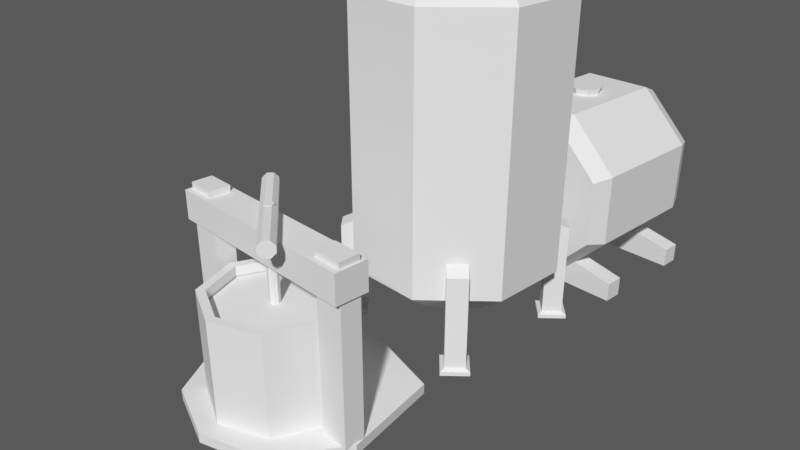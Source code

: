# Source: drinks.blend  (saved by Blender 2.78.2; exported with 4.5.12 LTS)
import bpy
from mathutils import Matrix  # noqa: F401  (used for matrix-valued properties, if any)

bpy.ops.wm.read_factory_settings(use_empty=True)
scene = bpy.context.scene
scene.name = 'Scene'

# ---- collections
col_collection_1 = bpy.data.collections.new('Collection 1'); scene.collection.children.link(col_collection_1)

# ---- materials (node trees are filled in below, after node groups)
mat_material = bpy.data.materials.new('Material')
mat_material.alpha_threshold = 0.0
mat_material.use_transparent_shadow = False
mat_material.roughness = 0.5
mat_material.line_color = (0.0, 0.0, 0.0, 1.0)

# ---- material node trees

# ---- world
world_world = bpy.data.worlds.new('World'); scene.world = world_world
world_world.color = (0.1005, 0.1005, 0.1005)
world_world.use_sun_shadow = False
world_world.sun_shadow_jitter_overblur = 0.0
world_world.cycles.sampling_method = 'MANUAL'

# ---- cameras
cam_camera = bpy.data.cameras.new('Camera')
cam_camera.clip_end = 100.0
cam_camera.lens = 35.0
cam_camera.sensor_width = 32.0
cam_camera.sensor_height = 18.0
cam_camera.ortho_scale = 7.314
cam_camera.dof.focus_distance = 0.0
cam_camera.dof.aperture_fstop = 128.0

# ---- meshes
me_sphere_001 = bpy.data.meshes.new('Sphere.001')
me_sphere_001.from_pydata([(0.356, 0.2832, -0.47), (0.356, 0.2832, 0.0), (0.2853, 0.3539, -0.47), (0.2853, 0.3539, 0.0), (0.4267, 0.3539, -0.47), (0.4267, 0.3539, 0.0), (0.356, 0.4246, -0.47), (0.356, 0.4246, 0.0), (0.257, 0.3539, -0.48), (0.356, 0.2549, -0.48), (0.356, 0.4529, -0.48), (0.455, 0.3539, -0.48), (0.257, 0.3539, -0.5), (0.356, 0.2549, -0.5), (0.356, 0.4529, -0.5), (0.455, 0.3539, -0.5), (0.356, 0.2832, 0.03), (0.2853, 0.3539, 0.03), (0.2962, 0.3649, 0.03636), (0.367, 0.2942, 0.03636), (-0.2853, 0.3539, -0.47), (-0.2853, 0.3539, 0.0), (-0.356, 0.2832, -0.47), (-0.356, 0.2832, 0.0), (-0.356, 0.4246, -0.47), (-0.356, 0.4246, 0.0), (-0.4267, 0.3539, -0.47), (-0.4267, 0.3539, 0.0), (-0.356, 0.2549, -0.48), (-0.257, 0.3539, -0.48), (-0.455, 0.3539, -0.48), (-0.356, 0.4529, -0.48), (-0.356, 0.2549, -0.5), (-0.257, 0.3539, -0.5), (-0.455, 0.3539, -0.5), (-0.356, 0.4529, -0.5), (-0.2853, 0.3539, 0.03), (-0.356, 0.2832, 0.03), (-0.367, 0.2942, 0.03636), (-0.2962, 0.3649, 0.03636), (0.2853, -0.3581, -0.47), (0.2853, -0.3581, 0.0), (0.356, -0.2873, -0.47), (0.356, -0.2873, 0.0), (0.356, -0.4288, -0.47), (0.356, -0.4288, 0.0), (0.4267, -0.3581, -0.47), (0.4267, -0.3581, 0.0), (0.356, -0.2591, -0.48), (0.257, -0.3581, -0.48), (0.455, -0.3581, -0.48), (0.356, -0.4571, -0.48), (0.356, -0.2591, -0.5), (0.257, -0.3581, -0.5), (0.455, -0.3581, -0.5), (0.356, -0.4571, -0.5), (0.2853, -0.3581, 0.03), (0.356, -0.2873, 0.03), (0.367, -0.2983, 0.03636), (0.2962, -0.369, 0.03636), (-0.356, -0.2873, -0.47), (-0.356, -0.2873, 0.0), (-0.2853, -0.3581, -0.47), (-0.2853, -0.3581, 0.0), (-0.4267, -0.3581, -0.47), (-0.4267, -0.3581, 0.0), (-0.356, -0.4288, -0.47), (-0.356, -0.4288, 0.0), (-0.257, -0.3581, -0.48), (-0.356, -0.2591, -0.48), (-0.356, -0.4571, -0.48), (-0.455, -0.3581, -0.48), (-0.257, -0.3581, -0.5), (-0.356, -0.2591, -0.5), (-0.356, -0.4571, -0.5), (-0.455, -0.3581, -0.5), (-0.356, -0.2873, 0.03), (-0.2853, -0.3581, 0.03), (-0.2962, -0.369, 0.03636), (-0.367, -0.2983, 0.03636), (-0.1237, 0.2987, 1.405), (-0.2002, 0.4833, -0.1545), (5.663e-09, -4.818e-08, -0.35), (0.1237, 0.2987, 1.405), (0.2002, 0.4833, 1.155), (0.2002, 0.4833, -0.1545), (0.1237, 0.2987, -0.3045), (0.2987, 0.1237, 1.405), (0.4833, 0.2002, 1.155), (0.4833, 0.2002, -0.1545), (0.2987, 0.1237, -0.3045), (0.2987, -0.1237, 1.405), (0.4833, -0.2002, 1.155), (0.4833, -0.2002, -0.1545), (0.2987, -0.1237, -0.3045), (0.1237, -0.2987, 1.405), (0.2002, -0.4833, 1.155), (0.2002, -0.4833, -0.1545), (0.1237, -0.2987, -0.3045), (-1.274e-08, -9.261e-08, 1.5), (-0.1237, -0.2987, 1.405), (-0.2002, -0.4833, 1.155), (-0.2002, -0.4833, -0.1545), (-0.1237, -0.2987, -0.3045), (-0.2987, -0.1237, 1.405), (-0.4833, -0.2002, 1.155), (-0.4833, -0.2002, -0.1545), (-0.2987, -0.1237, -0.3045), (-0.2987, 0.1237, 1.405), (-0.4833, 0.2002, 1.155), (-0.4833, 0.2002, -0.1545), (-0.2987, 0.1237, -0.3045), (-0.2002, 0.4833, 1.155), (-0.1237, 0.2987, -0.3045)], [], [(0, 1, 3, 2), (2, 3, 7, 6), (6, 7, 5, 4), (4, 5, 1, 0), (4, 0, 9, 11), (5, 7, 18, 19), (10, 11, 15, 14), (2, 6, 10, 8), (0, 2, 8, 9), (6, 4, 11, 10), (9, 8, 12, 13), (11, 9, 13, 15), (8, 10, 14, 12), (3, 1, 16, 17), (1, 5, 19, 16), (7, 3, 17, 18), (20, 21, 23, 22), (22, 23, 27, 26), (26, 27, 25, 24), (24, 25, 21, 20), (24, 20, 29, 31), (25, 27, 38, 39), (30, 31, 35, 34), (22, 26, 30, 28), (20, 22, 28, 29), (26, 24, 31, 30), (29, 28, 32, 33), (31, 29, 33, 35), (28, 30, 34, 32), (23, 21, 36, 37), (21, 25, 39, 36), (27, 23, 37, 38), (40, 41, 43, 42), (42, 43, 47, 46), (46, 47, 45, 44), (44, 45, 41, 40), (44, 40, 49, 51), (45, 47, 58, 59), (50, 51, 55, 54), (42, 46, 50, 48), (40, 42, 48, 49), (46, 44, 51, 50), (49, 48, 52, 53), (51, 49, 53, 55), (48, 50, 54, 52), (43, 41, 56, 57), (41, 45, 59, 56), (47, 43, 57, 58), (60, 61, 63, 62), (62, 63, 67, 66), (66, 67, 65, 64), (64, 65, 61, 60), (64, 60, 69, 71), (65, 67, 78, 79), (70, 71, 75, 74), (62, 66, 70, 68), (60, 62, 68, 69), (66, 64, 71, 70), (69, 68, 72, 73), (71, 69, 73, 75), (68, 70, 74, 72), (63, 61, 76, 77), (61, 65, 79, 76), (67, 63, 77, 78), (112, 80, 83, 84), (82, 113, 86), (81, 112, 84, 85), (80, 99, 83), (113, 81, 85, 86), (86, 85, 89, 90), (84, 83, 87, 88), (82, 86, 90), (85, 84, 88, 89), (83, 99, 87), (90, 89, 93, 94), (88, 87, 91, 92), (82, 90, 94), (89, 88, 92, 93), (87, 99, 91), (94, 93, 97, 98), (92, 91, 95, 96), (82, 94, 98), (93, 92, 96, 97), (91, 99, 95), (98, 97, 102, 103), (96, 95, 100, 101), (82, 98, 103), (97, 96, 101, 102), (95, 99, 100), (103, 102, 106, 107), (101, 100, 104, 105), (82, 103, 107), (102, 101, 105, 106), (100, 99, 104), (107, 106, 110, 111), (105, 104, 108, 109), (82, 107, 111), (106, 105, 109, 110), (104, 99, 108), (111, 110, 81, 113), (109, 108, 80, 112), (82, 111, 113), (110, 109, 112, 81), (108, 99, 80)])
_uv = me_sphere_001.uv_layers.new(name='UVMap')
_uv.uv.foreach_set('vector', [1.0, 0.008414, 0.9789, 0.399, 0.8943, 0.383, 0.9169, 0.003929, 0.9169, 0.003929, 0.8943, 0.383, 0.8227, 0.3523, 0.8346, 7.898e-07, 0.8346, 7.898e-07, 0.8227, 0.3523, 0.7607, 0.3548, 0.7394, 0.0, 0.7394, 0.0, 0.7607, 0.3548, 0.6896, 0.4141, 0.6427, 0.007416, 0.7565, 0.4906, 0.7095, 0.5881, 0.671, 0.5969, 0.7405, 0.4689, 0.7607, 0.3548, 0.8227, 0.3523, 0.8491, 0.4029, 0.7496, 0.4196, 0.8532, 0.4412, 0.7405, 0.4689, 0.727, 0.4533, 0.8549, 0.4194, 0.9243, 0.5163, 0.8477, 0.4655, 0.8532, 0.4412, 0.9445, 0.5054, 0.9327, 0.6203, 0.9243, 0.5163, 0.9445, 0.5054, 0.9576, 0.6392, 0.8477, 0.4655, 0.7565, 0.4906, 0.7405, 0.4689, 0.8532, 0.4412, 0.9576, 0.6392, 0.9445, 0.5054, 0.9632, 0.4926, 0.983, 0.6365, 0.7405, 0.4689, 0.671, 0.5969, 0.652, 0.5861, 0.727, 0.4533, 0.9445, 0.5054, 0.8532, 0.4412, 0.8549, 0.4194, 0.9632, 0.4926, 0.8943, 0.383, 0.9789, 0.399, 0.9741, 0.4255, 0.8859, 0.4094, 0.6896, 0.4141, 0.7607, 0.3548, 0.7496, 0.4196, 0.7121, 0.4411, 0.8227, 0.3523, 0.8943, 0.383, 0.8859, 0.4094, 0.8491, 0.4029, 1.0, 0.008414, 0.9789, 0.399, 0.8943, 0.383, 0.9169, 0.003929, 0.9169, 0.003929, 0.8943, 0.383, 0.8227, 0.3523, 0.8346, 7.898e-07, 0.8346, 7.898e-07, 0.8227, 0.3523, 0.7607, 0.3548, 0.7394, 0.0, 0.7394, 0.0, 0.7607, 0.3548, 0.6896, 0.4141, 0.6427, 0.007416, 0.7565, 0.4906, 0.7095, 0.5881, 0.671, 0.5969, 0.7405, 0.4689, 0.7607, 0.3548, 0.8227, 0.3523, 0.8491, 0.4029, 0.7496, 0.4196, 0.8532, 0.4412, 0.7405, 0.4689, 0.727, 0.4533, 0.8549, 0.4194, 0.9243, 0.5163, 0.8477, 0.4655, 0.8532, 0.4412, 0.9445, 0.5054, 0.9327, 0.6203, 0.9243, 0.5163, 0.9445, 0.5054, 0.9576, 0.6392, 0.8477, 0.4655, 0.7565, 0.4906, 0.7405, 0.4689, 0.8532, 0.4412, 0.9576, 0.6392, 0.9445, 0.5054, 0.9632, 0.4926, 0.983, 0.6365, 0.7405, 0.4689, 0.671, 0.5969, 0.652, 0.5861, 0.727, 0.4533, 0.9445, 0.5054, 0.8532, 0.4412, 0.8549, 0.4194, 0.9632, 0.4926, 0.8943, 0.383, 0.9789, 0.399, 0.9741, 0.4255, 0.8859, 0.4094, 0.6896, 0.4141, 0.7607, 0.3548, 0.7496, 0.4196, 0.7121, 0.4411, 0.8227, 0.3523, 0.8943, 0.383, 0.8859, 0.4094, 0.8491, 0.4029, 1.0, 0.008414, 0.9789, 0.399, 0.8943, 0.383, 0.9169, 0.003929, 0.9169, 0.003929, 0.8943, 0.383, 0.8227, 0.3523, 0.8346, 7.898e-07, 0.8346, 7.898e-07, 0.8227, 0.3523, 0.7607, 0.3548, 0.7394, 0.0, 0.7394, 0.0, 0.7607, 0.3548, 0.6896, 0.4141, 0.6427, 0.007416, 0.7565, 0.4906, 0.7095, 0.5881, 0.671, 0.5969, 0.7405, 0.4689, 0.7607, 0.3548, 0.8227, 0.3523, 0.8491, 0.4029, 0.7496, 0.4196, 0.8532, 0.4412, 0.7405, 0.4689, 0.727, 0.4533, 0.8549, 0.4194, 0.9243, 0.5163, 0.8477, 0.4655, 0.8532, 0.4412, 0.9445, 0.5054, 0.9327, 0.6203, 0.9243, 0.5163, 0.9445, 0.5054, 0.9576, 0.6392, 0.8477, 0.4655, 0.7565, 0.4906, 0.7405, 0.4689, 0.8532, 0.4412, 0.9576, 0.6392, 0.9445, 0.5054, 0.9632, 0.4926, 0.983, 0.6365, 0.7405, 0.4689, 0.671, 0.5969, 0.652, 0.5861, 0.727, 0.4533, 0.9445, 0.5054, 0.8532, 0.4412, 0.8549, 0.4194, 0.9632, 0.4926, 0.8943, 0.383, 0.9789, 0.399, 0.9741, 0.4255, 0.8859, 0.4094, 0.6896, 0.4141, 0.7607, 0.3548, 0.7496, 0.4196, 0.7121, 0.4411, 0.8227, 0.3523, 0.8943, 0.383, 0.8859, 0.4094, 0.8491, 0.4029, 1.0, 0.008414, 0.9789, 0.399, 0.8943, 0.383, 0.9169, 0.003929, 0.9169, 0.003929, 0.8943, 0.383, 0.8227, 0.3523, 0.8346, 7.898e-07, 0.8346, 7.898e-07, 0.8227, 0.3523, 0.7607, 0.3548, 0.7394, 0.0, 0.7394, 0.0, 0.7607, 0.3548, 0.6896, 0.4141, 0.6427, 0.007416, 0.7565, 0.4906, 0.7095, 0.5881, 0.671, 0.5969, 0.7405, 0.4689, 0.7607, 0.3548, 0.8227, 0.3523, 0.8491, 0.4029, 0.7496, 0.4196, 0.8532, 0.4412, 0.7405, 0.4689, 0.727, 0.4533, 0.8549, 0.4194, 0.9243, 0.5163, 0.8477, 0.4655, 0.8532, 0.4412, 0.9445, 0.5054, 0.9327, 0.6203, 0.9243, 0.5163, 0.9445, 0.5054, 0.9576, 0.6392, 0.8477, 0.4655, 0.7565, 0.4906, 0.7405, 0.4689, 0.8532, 0.4412, 0.9576, 0.6392, 0.9445, 0.5054, 0.9632, 0.4926, 0.983, 0.6365, 0.7405, 0.4689, 0.671, 0.5969, 0.652, 0.5861, 0.727, 0.4533, 0.9445, 0.5054, 0.8532, 0.4412, 0.8549, 0.4194, 0.9632, 0.4926, 0.8943, 0.383, 0.9789, 0.399, 0.9741, 0.4255, 0.8859, 0.4094, 0.6896, 0.4141, 0.7607, 0.3548, 0.7496, 0.4196, 0.7121, 0.4411, 0.8227, 0.3523, 0.8943, 0.383, 0.8859, 0.4094, 0.8491, 0.4029, 0.3508, 0.9926, 0.3088, 0.8839, 0.3848, 0.8369, 0.4703, 0.9092, 0.7761, 0.7919, 0.7488, 0.669, 0.8387, 0.6881, 0.6134, 0.001953, 0.6134, 0.5017, 0.4605, 0.5017, 0.4605, 0.001953, 0.3088, 0.8839, 0.2936, 0.754, 0.3848, 0.8369, 0.7488, 0.669, 0.7417, 0.5721, 0.8925, 0.6111, 0.8387, 0.6881, 0.8387, 0.6881, 0.8925, 0.6111, 0.9805, 0.7363, 0.8911, 0.7581, 0.4703, 0.9092, 0.3848, 0.8369, 0.4149, 0.7608, 0.5263, 0.7709, 0.7761, 0.7919, 0.8387, 0.6881, 0.8911, 0.7581, 0.4605, 0.001953, 0.4605, 0.5017, 0.3077, 0.5017, 0.3077, 0.001953, 0.3848, 0.8369, 0.2936, 0.754, 0.4149, 0.7608, 0.8911, 0.7581, 0.9805, 0.7363, 0.9636, 0.8865, 0.8835, 0.8437, 0.5263, 0.7709, 0.4149, 0.7608, 0.3928, 0.6837, 0.4885, 0.6241, 0.7761, 0.7919, 0.8911, 0.7581, 0.8835, 0.8437, 0.3077, 0.001953, 0.3077, 0.5017, 0.1548, 0.5017, 0.1548, 0.001953, 0.4149, 0.7608, 0.2936, 0.754, 0.3928, 0.6837, 0.8835, 0.8437, 0.9636, 0.8865, 0.8519, 0.9863, 0.8211, 0.9016, 0.4885, 0.6241, 0.3928, 0.6837, 0.3279, 0.6365, 0.3673, 0.5296, 0.7761, 0.7919, 0.8835, 0.8437, 0.8211, 0.9016, 0.1548, 0.001953, 0.1548, 0.5017, 0.001953, 0.5017, 0.001953, 0.001953, 0.3928, 0.6837, 0.2936, 0.754, 0.3279, 0.6365, 0.8211, 0.9016, 0.8519, 0.9863, 0.7031, 0.9863, 0.7363, 0.9031, 0.3673, 0.5296, 0.3279, 0.6365, 0.247, 0.6398, 0.2115, 0.5296, 0.7761, 0.7919, 0.8211, 0.9016, 0.7363, 0.9031, 0.6135, 0.002064, 0.6135, 0.5018, 0.4606, 0.5018, 0.4606, 0.002064, 0.3279, 0.6365, 0.2936, 0.754, 0.247, 0.6398, 0.7363, 0.9031, 0.7031, 0.9863, 0.5927, 0.8881, 0.6723, 0.8477, 0.2115, 0.5296, 0.247, 0.6398, 0.1845, 0.6935, 0.08651, 0.6269, 0.7761, 0.7919, 0.7363, 0.9031, 0.6723, 0.8477, 0.4606, 0.002064, 0.4606, 0.5018, 0.3078, 0.5018, 0.3078, 0.002064, 0.247, 0.6398, 0.2936, 0.754, 0.1845, 0.6935, 0.6723, 0.8477, 0.5927, 0.8881, 0.5742, 0.7426, 0.6609, 0.7631, 0.08651, 0.6269, 0.1845, 0.6935, 0.1684, 0.7775, 0.04524, 0.7836, 0.7761, 0.7919, 0.6723, 0.8477, 0.6609, 0.7631, 0.3078, 0.002064, 0.3078, 0.5018, 0.1549, 0.5018, 0.1549, 0.002064, 0.1845, 0.6935, 0.2936, 0.754, 0.1684, 0.7775, 0.6609, 0.7631, 0.5742, 0.7426, 0.6512, 0.6191, 0.7099, 0.6884, 0.04524, 0.7836, 0.1684, 0.7775, 0.2098, 0.8613, 0.1042, 0.939, 0.7761, 0.7919, 0.6609, 0.7631, 0.7099, 0.6884, 0.1549, 0.002064, 0.1549, 0.5018, 0.002064, 0.5018, 0.002064, 0.002064, 0.1684, 0.7775, 0.2936, 0.754, 0.2098, 0.8613])
_ca = me_sphere_001.color_attributes.new('Col', 'BYTE_COLOR', 'CORNER')
_ca.data.foreach_set('color', [1.0, 1.0, 1.0, 1.0, 1.0, 1.0, 1.0, 1.0, 1.0, 1.0, 1.0, 1.0, 1.0, 1.0, 1.0, 1.0, 1.0, 1.0, 1.0, 1.0, 1.0, 1.0, 1.0, 1.0, 1.0, 1.0, 1.0, 1.0, 1.0, 1.0, 1.0, 1.0, 1.0, 1.0, 1.0, 1.0, 1.0, 1.0, 1.0, 1.0, 1.0, 1.0, 1.0, 1.0, 1.0, 1.0, 1.0, 1.0, 1.0, 1.0, 1.0, 1.0, 1.0, 1.0, 1.0, 1.0, 1.0, 1.0, 1.0, 1.0, 1.0, 1.0, 1.0, 1.0, 1.0, 1.0, 1.0, 1.0, 1.0, 1.0, 1.0, 1.0, 1.0, 1.0, 1.0, 1.0, 1.0, 1.0, 1.0, 1.0, 1.0, 1.0, 1.0, 1.0, 1.0, 1.0, 1.0, 1.0, 1.0, 1.0, 1.0, 1.0, 1.0, 1.0, 1.0, 1.0, 1.0, 1.0, 1.0, 1.0, 1.0, 1.0, 1.0, 1.0, 1.0, 1.0, 1.0, 1.0, 1.0, 1.0, 1.0, 1.0, 1.0, 1.0, 1.0, 1.0, 1.0, 1.0, 1.0, 1.0, 1.0, 1.0, 1.0, 1.0, 1.0, 1.0, 1.0, 1.0, 1.0, 1.0, 1.0, 1.0, 1.0, 1.0, 1.0, 1.0, 1.0, 1.0, 1.0, 1.0, 1.0, 1.0, 1.0, 1.0, 1.0, 1.0, 1.0, 1.0, 1.0, 1.0, 1.0, 1.0, 1.0, 1.0, 1.0, 1.0, 1.0, 1.0, 1.0, 1.0, 1.0, 1.0, 1.0, 1.0, 1.0, 1.0, 1.0, 1.0, 1.0, 1.0, 1.0, 1.0, 1.0, 1.0, 1.0, 1.0, 1.0, 1.0, 1.0, 1.0, 1.0, 1.0, 1.0, 1.0, 1.0, 1.0, 1.0, 1.0, 1.0, 1.0, 1.0, 1.0, 1.0, 1.0, 1.0, 1.0, 1.0, 1.0, 1.0, 1.0, 1.0, 1.0, 1.0, 1.0, 1.0, 1.0, 1.0, 1.0, 1.0, 1.0, 1.0, 1.0, 1.0, 1.0, 1.0, 1.0, 1.0, 1.0, 1.0, 1.0, 1.0, 1.0, 1.0, 1.0, 1.0, 1.0, 1.0, 1.0, 1.0, 1.0, 1.0, 1.0, 1.0, 1.0, 1.0, 1.0, 1.0, 1.0, 1.0, 1.0, 1.0, 1.0, 1.0, 1.0, 1.0, 1.0, 1.0, 1.0, 1.0, 1.0, 1.0, 1.0, 1.0, 1.0, 1.0, 1.0, 1.0, 1.0, 1.0, 1.0, 1.0, 1.0, 1.0, 1.0, 1.0, 1.0, 1.0, 1.0, 1.0, 1.0, 1.0, 1.0, 1.0, 1.0, 1.0, 1.0, 1.0, 1.0, 1.0, 1.0, 1.0, 1.0, 1.0, 1.0, 1.0, 1.0, 1.0, 1.0, 1.0, 1.0, 1.0, 1.0, 1.0, 1.0, 1.0, 1.0, 1.0, 1.0, 1.0, 1.0, 1.0, 1.0, 1.0, 1.0, 1.0, 1.0, 1.0, 1.0, 1.0, 1.0, 1.0, 1.0, 1.0, 1.0, 1.0, 1.0, 1.0, 1.0, 1.0, 1.0, 1.0, 1.0, 1.0, 1.0, 1.0, 1.0, 1.0, 1.0, 1.0, 1.0, 1.0, 1.0, 1.0, 1.0, 1.0, 1.0, 1.0, 1.0, 1.0, 1.0, 1.0, 1.0, 1.0, 1.0, 1.0, 1.0, 1.0, 1.0, 1.0, 1.0, 1.0, 1.0, 1.0, 1.0, 1.0, 1.0, 1.0, 1.0, 1.0, 1.0, 1.0, 1.0, 1.0, 1.0, 1.0, 1.0, 1.0, 1.0, 1.0, 1.0, 1.0, 1.0, 1.0, 1.0, 1.0, 1.0, 1.0, 1.0, 1.0, 1.0, 1.0, 1.0, 1.0, 1.0, 1.0, 1.0, 1.0, 1.0, 1.0, 1.0, 1.0, 1.0, 1.0, 1.0, 1.0, 1.0, 1.0, 1.0, 1.0, 1.0, 1.0, 1.0, 1.0, 1.0, 1.0, 1.0, 1.0, 1.0, 1.0, 1.0, 1.0, 1.0, 1.0, 1.0, 1.0, 1.0, 1.0, 1.0, 1.0, 1.0, 1.0, 1.0, 1.0, 1.0, 1.0, 1.0, 1.0, 1.0, 1.0, 1.0, 1.0, 1.0, 1.0, 1.0, 1.0, 1.0, 1.0, 1.0, 1.0, 1.0, 1.0, 1.0, 1.0, 1.0, 1.0, 1.0, 1.0, 1.0, 1.0, 1.0, 1.0, 1.0, 1.0, 1.0, 1.0, 1.0, 1.0, 1.0, 1.0, 1.0, 1.0, 1.0, 1.0, 1.0, 1.0, 1.0, 1.0, 1.0, 1.0, 1.0, 1.0, 1.0, 1.0, 1.0, 1.0, 1.0, 1.0, 1.0, 1.0, 1.0, 1.0, 1.0, 1.0, 1.0, 1.0, 1.0, 1.0, 1.0, 1.0, 1.0, 1.0, 1.0, 1.0, 1.0, 1.0, 1.0, 1.0, 1.0, 1.0, 1.0, 1.0, 1.0, 1.0, 1.0, 1.0, 1.0, 1.0, 1.0, 1.0, 1.0, 1.0, 1.0, 1.0, 1.0, 1.0, 1.0, 1.0, 1.0, 1.0, 1.0, 1.0, 1.0, 1.0, 1.0, 1.0, 1.0, 1.0, 1.0, 1.0, 1.0, 1.0, 1.0, 1.0, 1.0, 1.0, 1.0, 1.0, 1.0, 1.0, 1.0, 1.0, 1.0, 1.0, 1.0, 1.0, 1.0, 1.0, 1.0, 1.0, 1.0, 1.0, 1.0, 1.0, 1.0, 1.0, 1.0, 1.0, 1.0, 1.0, 1.0, 1.0, 1.0, 1.0, 1.0, 1.0, 1.0, 1.0, 1.0, 1.0, 1.0, 1.0, 1.0, 1.0, 1.0, 1.0, 1.0, 1.0, 1.0, 1.0, 1.0, 1.0, 1.0, 1.0, 1.0, 1.0, 1.0, 1.0, 1.0, 1.0, 1.0, 1.0, 1.0, 1.0, 1.0, 1.0, 1.0, 1.0, 1.0, 1.0, 1.0, 1.0, 1.0, 1.0, 1.0, 1.0, 1.0, 1.0, 1.0, 1.0, 1.0, 1.0, 1.0, 1.0, 1.0, 1.0, 1.0, 1.0, 1.0, 1.0, 1.0, 1.0, 1.0, 1.0, 1.0, 1.0, 1.0, 1.0, 1.0, 1.0, 1.0, 1.0, 1.0, 1.0, 1.0, 1.0, 1.0, 1.0, 1.0, 1.0, 1.0, 1.0, 1.0, 1.0, 1.0, 1.0, 1.0, 1.0, 1.0, 1.0, 1.0, 1.0, 1.0, 1.0, 1.0, 1.0, 1.0, 1.0, 1.0, 1.0, 1.0, 1.0, 1.0, 1.0, 1.0, 1.0, 1.0, 1.0, 1.0, 1.0, 1.0, 1.0, 1.0, 1.0, 1.0, 1.0, 1.0, 1.0, 1.0, 1.0, 1.0, 1.0, 1.0, 1.0, 1.0, 1.0, 1.0, 1.0, 1.0, 1.0, 1.0, 1.0, 1.0, 1.0, 1.0, 1.0, 1.0, 1.0, 1.0, 1.0, 1.0, 1.0, 1.0, 1.0, 1.0, 1.0, 1.0, 1.0, 1.0, 1.0, 1.0, 1.0, 1.0, 1.0, 1.0, 1.0, 1.0, 1.0, 1.0, 1.0, 1.0, 1.0, 1.0, 1.0, 1.0, 1.0, 1.0, 1.0, 1.0, 1.0, 1.0, 1.0, 1.0, 1.0, 1.0, 1.0, 1.0, 1.0, 1.0, 1.0, 1.0, 1.0, 1.0, 1.0, 1.0, 1.0, 1.0, 1.0, 1.0, 1.0, 1.0, 1.0, 1.0, 1.0, 1.0, 1.0, 1.0, 1.0, 1.0, 1.0, 1.0, 1.0, 1.0, 1.0, 1.0, 1.0, 1.0, 1.0, 1.0, 1.0, 1.0, 1.0, 1.0, 1.0, 1.0, 1.0, 1.0, 1.0, 1.0, 1.0, 1.0, 1.0, 1.0, 1.0, 1.0, 1.0, 1.0, 1.0, 1.0, 1.0, 1.0, 1.0, 1.0, 1.0, 1.0, 1.0, 1.0, 1.0, 1.0, 1.0, 1.0, 1.0, 1.0, 1.0, 1.0, 1.0, 1.0, 1.0, 1.0, 1.0, 1.0, 1.0, 1.0, 1.0, 1.0, 1.0, 1.0, 1.0, 1.0, 1.0, 1.0, 1.0, 1.0, 1.0, 1.0, 1.0, 1.0, 1.0, 1.0, 1.0, 1.0, 1.0, 1.0, 1.0, 1.0, 1.0, 1.0, 1.0, 1.0, 1.0, 1.0, 1.0, 1.0, 1.0, 1.0, 1.0, 1.0, 1.0, 1.0, 1.0, 1.0, 1.0, 1.0, 1.0, 1.0, 1.0, 1.0, 1.0, 1.0, 1.0, 1.0, 1.0, 1.0, 1.0, 1.0, 1.0, 1.0, 1.0, 1.0, 1.0, 1.0, 1.0, 1.0, 1.0, 1.0, 1.0, 1.0, 1.0, 1.0, 1.0, 1.0, 1.0, 1.0, 1.0, 1.0, 1.0, 1.0, 1.0, 1.0, 1.0, 1.0, 1.0, 1.0, 1.0, 1.0, 1.0, 1.0, 1.0, 1.0, 1.0, 1.0, 1.0, 1.0, 1.0, 1.0, 1.0, 1.0, 1.0, 1.0, 1.0, 1.0, 1.0, 1.0, 1.0, 1.0, 1.0, 1.0, 1.0, 1.0, 1.0, 1.0, 1.0, 1.0, 1.0, 1.0, 1.0, 1.0, 1.0, 1.0, 1.0, 1.0, 1.0, 1.0, 1.0, 1.0, 1.0, 1.0, 1.0, 1.0, 1.0, 1.0, 1.0, 1.0, 1.0, 1.0, 1.0, 1.0, 1.0, 1.0, 1.0, 1.0, 1.0, 1.0, 1.0, 1.0, 1.0, 1.0, 1.0, 1.0, 1.0, 1.0, 1.0, 1.0, 1.0, 1.0, 1.0, 1.0, 1.0, 1.0, 1.0, 1.0, 1.0, 1.0, 1.0, 1.0, 1.0, 1.0, 1.0, 1.0, 1.0, 1.0, 1.0, 1.0, 1.0, 1.0, 1.0, 1.0, 1.0, 1.0, 1.0, 1.0, 1.0, 1.0, 1.0, 1.0, 1.0, 1.0, 1.0, 1.0, 1.0, 1.0, 1.0, 1.0, 1.0, 1.0, 1.0, 1.0, 1.0, 1.0, 1.0, 1.0, 1.0, 1.0, 1.0, 1.0, 1.0, 1.0, 1.0, 1.0, 1.0, 1.0, 1.0, 1.0, 1.0, 1.0, 1.0, 1.0, 1.0, 1.0, 1.0, 1.0, 1.0, 1.0, 1.0, 1.0, 1.0, 1.0, 1.0, 1.0, 1.0, 1.0, 1.0, 1.0, 1.0, 1.0, 1.0, 1.0, 1.0, 1.0, 1.0, 1.0, 1.0, 1.0, 1.0, 1.0, 1.0, 1.0, 1.0, 1.0, 1.0, 1.0, 1.0, 1.0, 1.0, 1.0, 1.0, 1.0, 1.0, 1.0, 1.0, 1.0, 1.0, 1.0, 1.0, 1.0, 1.0, 1.0, 1.0, 1.0, 1.0, 1.0, 1.0, 1.0, 1.0, 1.0, 1.0, 1.0, 1.0, 1.0, 1.0, 1.0, 1.0, 1.0, 1.0, 1.0, 1.0, 1.0, 1.0, 1.0, 1.0, 1.0, 1.0, 1.0, 1.0, 1.0, 1.0, 1.0, 1.0, 1.0, 1.0, 1.0, 1.0, 1.0, 1.0, 1.0, 1.0, 1.0, 1.0, 1.0, 1.0, 1.0, 1.0, 1.0, 1.0, 1.0, 1.0, 1.0, 1.0, 1.0, 1.0, 1.0, 1.0, 1.0, 1.0, 1.0, 1.0, 1.0, 1.0, 1.0, 1.0, 1.0, 1.0, 1.0, 1.0, 1.0, 1.0, 1.0, 1.0, 1.0, 1.0, 1.0, 1.0, 1.0, 1.0, 1.0, 1.0, 1.0, 1.0, 1.0, 1.0, 1.0, 1.0, 1.0, 1.0, 1.0, 1.0, 1.0, 1.0, 1.0, 1.0, 1.0, 1.0, 1.0, 1.0, 1.0, 1.0, 1.0, 1.0, 1.0, 1.0, 1.0, 1.0, 1.0, 1.0, 1.0, 1.0, 1.0, 1.0, 1.0, 1.0, 1.0, 1.0, 1.0, 1.0, 1.0, 1.0, 1.0, 1.0, 1.0, 1.0, 1.0, 1.0, 1.0, 1.0, 1.0, 1.0, 1.0, 1.0, 1.0, 1.0, 1.0, 1.0, 1.0, 1.0, 1.0, 1.0, 1.0, 1.0, 1.0, 1.0, 1.0, 1.0, 1.0, 1.0, 1.0, 1.0, 1.0, 1.0, 1.0, 1.0, 1.0, 1.0, 1.0, 1.0, 1.0, 1.0, 1.0, 1.0, 1.0, 1.0, 1.0, 1.0, 1.0, 1.0, 1.0, 1.0, 1.0, 1.0, 1.0, 1.0, 1.0, 1.0, 1.0, 1.0, 1.0, 1.0, 1.0, 1.0, 1.0, 1.0, 1.0, 1.0, 1.0, 1.0, 1.0, 1.0, 1.0, 1.0, 1.0, 1.0, 1.0, 1.0, 1.0, 1.0, 1.0, 1.0, 1.0, 1.0, 1.0, 1.0, 1.0, 1.0, 1.0, 1.0, 1.0, 1.0, 1.0, 1.0, 1.0, 1.0, 1.0, 1.0, 1.0, 1.0, 1.0, 1.0, 1.0, 1.0, 1.0, 1.0, 1.0, 1.0, 1.0, 1.0, 1.0, 1.0, 1.0, 1.0, 1.0, 1.0, 1.0, 1.0, 1.0, 1.0, 1.0, 1.0, 1.0, 1.0, 1.0, 1.0, 1.0, 1.0, 1.0, 1.0, 1.0, 1.0, 1.0, 1.0, 1.0, 1.0, 1.0, 1.0, 1.0, 1.0, 1.0, 1.0, 1.0, 1.0, 1.0, 1.0, 1.0, 1.0, 1.0, 1.0, 1.0, 1.0, 1.0, 1.0, 1.0, 1.0, 1.0, 1.0, 1.0, 1.0, 1.0, 1.0, 1.0, 1.0, 1.0, 1.0, 1.0, 1.0, 1.0, 1.0, 1.0, 1.0, 1.0, 1.0, 1.0, 1.0, 1.0, 1.0, 1.0, 1.0, 1.0, 1.0, 1.0, 1.0, 1.0, 1.0, 1.0, 1.0, 1.0, 1.0, 1.0, 1.0, 1.0, 1.0, 1.0, 1.0, 1.0, 1.0, 1.0, 1.0, 1.0, 1.0, 1.0, 1.0, 1.0, 1.0, 1.0, 1.0, 1.0, 1.0, 1.0, 1.0, 1.0, 1.0, 1.0, 1.0, 1.0, 1.0, 1.0, 1.0, 1.0, 1.0, 1.0, 1.0, 1.0, 1.0, 1.0, 1.0, 1.0, 1.0, 1.0, 1.0, 1.0, 1.0, 1.0, 1.0, 1.0, 1.0, 1.0, 1.0, 1.0, 1.0, 1.0, 1.0, 1.0, 1.0, 1.0, 1.0, 1.0, 1.0, 1.0, 1.0, 1.0, 1.0, 1.0, 1.0, 1.0, 1.0, 1.0, 1.0, 1.0, 1.0, 1.0, 1.0, 1.0, 1.0, 1.0, 1.0, 1.0, 1.0, 1.0, 1.0, 1.0, 1.0, 1.0, 1.0, 1.0, 1.0, 1.0, 1.0, 1.0, 1.0, 1.0, 1.0, 1.0, 1.0, 1.0, 1.0, 1.0, 1.0, 1.0, 1.0, 1.0, 1.0, 1.0, 1.0, 1.0, 1.0, 1.0, 1.0, 1.0, 1.0, 1.0, 1.0, 1.0, 1.0, 1.0, 1.0, 1.0, 1.0, 1.0, 1.0, 1.0, 1.0, 1.0, 1.0, 1.0, 1.0, 1.0, 1.0, 1.0, 1.0, 1.0, 1.0, 1.0, 1.0, 1.0, 1.0, 1.0, 1.0, 1.0, 1.0, 1.0, 1.0, 1.0, 1.0, 1.0, 1.0, 1.0, 1.0, 1.0, 1.0, 1.0, 1.0, 1.0, 1.0, 1.0, 1.0, 1.0, 1.0, 1.0, 1.0, 1.0, 1.0, 1.0, 1.0, 1.0, 1.0, 1.0, 1.0, 1.0, 1.0, 1.0, 1.0, 1.0, 1.0, 1.0, 1.0, 1.0, 1.0, 1.0, 1.0, 1.0, 1.0, 1.0, 1.0, 1.0, 1.0, 1.0, 1.0, 1.0, 1.0, 1.0, 1.0, 1.0, 1.0, 1.0, 1.0, 1.0, 1.0, 1.0, 1.0, 1.0, 1.0, 1.0, 1.0, 1.0, 1.0, 1.0, 1.0, 1.0, 1.0, 1.0, 1.0, 1.0, 1.0, 1.0])
me_sphere_001.use_remesh_preserve_volume = False
me_sphere_001.use_remesh_preserve_attributes = False
me_sphere_001.use_mirror_vertex_groups = False
me_sphere_001.update()
me_cube_001 = bpy.data.meshes.new('Cube.001')
me_cube_001.from_pydata([(-0.03, -0.49, -0.45), (-0.03, -0.49, 0.4), (-0.13, -0.49, -0.45), (-0.13, -0.49, 0.4), (-0.03, -0.35, -0.45), (-0.03, -0.35, 0.4), (-0.13, -0.35, -0.45), (-0.13, -0.35, 0.4), (-0.13, 0.49, -0.45), (-0.13, 0.49, 0.4), (-0.03, 0.49, -0.45), (-0.03, 0.49, 0.4), (-0.13, 0.35, -0.45), (-0.13, 0.35, 0.4), (-0.03, 0.35, -0.45), (-0.03, 0.35, 0.4), (1.49e-07, -0.5, 0.37), (0.0, 0.5, 0.37), (-0.16, -0.5, 0.37), (-0.16, 0.5, 0.37), (1.49e-07, -0.5, 0.23), (0.0, 0.5, 0.23), (-0.16, -0.5, 0.23), (-0.16, 0.5, 0.23), (-0.08, 0.2869, 0.05), (0.1229, 0.2029, 0.05), (-0.08, 0.33, -0.45), (-0.08, 0.33, 0.05), (0.1533, 0.2333, -0.45), (0.1533, 0.2333, 0.05), (0.25, -1.442e-08, -0.45), (0.25, -1.442e-08, 0.05), (0.1533, -0.2333, -0.45), (0.1533, -0.2333, 0.05), (-0.08, -0.33, -0.45), (-0.08, -0.33, 0.05), (-0.3133, -0.2333, -0.45), (-0.3133, -0.2333, 0.05), (-0.41, 3.935e-09, -0.45), (-0.41, 3.935e-09, 0.05), (-0.3133, 0.2333, -0.45), (-0.3133, 0.2333, 0.05), (0.2069, -1.206e-08, 0.05), (0.1229, -0.2029, 0.05), (-0.08, -0.2869, 0.05), (-0.2829, -0.2029, 0.05), (-0.3669, 3.908e-09, 0.05), (-0.2829, 0.2029, 0.05), (-0.08, 0.2869, -0.03384), (-0.2829, 0.2029, -0.03384), (-0.3669, 3.908e-09, -0.03384), (-0.2829, -0.2029, -0.03384), (-0.08, -0.2869, -0.03384), (0.1229, -0.2029, -0.03384), (0.2069, -1.206e-08, -0.03384), (0.1229, 0.2029, -0.03384), (-0.4, -0.3, -0.5), (0.4, -0.4, -0.5), (-0.4, 0.3, -0.5), (0.4, 0.4, -0.5), (-0.5, 0.0, -0.5), (-0.08, -0.5, -0.5), (0.5, 0.0, -0.5), (-0.08, 0.5, -0.5), (-0.08, 0.0, -0.5), (-0.4, -0.3, -0.45), (0.4, -0.4, -0.45), (-0.4, 0.3, -0.45), (0.4, 0.4, -0.45), (-0.5, 0.0, -0.45), (-0.08, -0.5, -0.45), (0.5, 0.0, -0.45), (-0.08, 0.5, -0.45), (-0.08, 0.0, -0.45), (-0.08, 0.2808, 5.96e-08), (0.1185, 0.1985, 5.96e-08), (0.2008, -1.18e-08, 5.96e-08), (0.1185, -0.1985, 5.96e-08), (-0.08, -0.2808, 5.96e-08), (-0.2785, -0.1985, 5.96e-08), (-0.3608, 3.824e-09, 5.96e-08), (-0.2785, 0.1985, 5.96e-08), (0.1231, 0.2414, 0.3727), (-0.2588, -0.2599, 0.3727), (-0.08, 0.025, -0.005792), (-0.08, 0.025, 0.4492), (-0.06232, 0.01768, -0.005792), (-0.06232, 0.01768, 0.4492), (-0.055, -1.326e-09, -0.005792), (-0.055, -1.326e-09, 0.4492), (-0.06232, -0.01768, -0.005792), (-0.06232, -0.01768, 0.4492), (-0.08, -0.025, -0.005792), (-0.08, -0.025, 0.4492), (-0.09768, -0.01768, -0.005792), (-0.09768, -0.01768, 0.4492), (-0.105, 6.529e-11, -0.005792), (-0.105, 6.529e-11, 0.4492), (-0.09768, 0.01768, -0.005792), (-0.09768, 0.01768, 0.4492), (-0.2415, -0.2731, 0.3944), (0.1403, 0.2283, 0.3944), (-0.2415, -0.2731, 0.425), (0.1403, 0.2283, 0.425), (-0.2588, -0.2599, 0.4466), (0.1231, 0.2414, 0.4466), (-0.2831, -0.2414, 0.4466), (0.09877, 0.2599, 0.4466), (-0.3003, -0.2283, 0.425), (0.08154, 0.2731, 0.425), (-0.3003, -0.2283, 0.3944), (0.08154, 0.2731, 0.3944), (-0.2831, -0.2414, 0.3727), (0.09877, 0.2599, 0.3727)], [], [(0, 1, 3, 2), (2, 3, 7, 6), (6, 7, 5, 4), (4, 5, 1, 0), (64, 63, 59, 62), (7, 3, 1, 5), (8, 9, 11, 10), (10, 11, 15, 14), (14, 15, 13, 12), (12, 13, 9, 8), (60, 58, 63, 64), (15, 11, 9, 13), (16, 17, 19, 18), (18, 19, 23, 22), (22, 23, 21, 20), (20, 21, 17, 16), (18, 22, 20, 16), (23, 19, 17, 21), (44, 43, 53, 52), (33, 31, 42, 43), (26, 27, 29, 28), (43, 42, 54, 53), (29, 27, 24, 25), (28, 29, 31, 30), (45, 44, 52, 51), (39, 37, 45, 46), (30, 31, 33, 32), (47, 46, 50, 49), (31, 29, 25, 42), (32, 33, 35, 34), (42, 25, 55, 54), (37, 35, 44, 45), (34, 35, 37, 36), (61, 64, 62, 57), (27, 41, 47, 24), (36, 37, 39, 38), (35, 33, 43, 44), (46, 45, 51, 50), (38, 39, 41, 40), (25, 24, 48, 55), (41, 39, 46, 47), (40, 41, 27, 26), (56, 60, 64, 61), (24, 47, 49, 48), (73, 71, 68, 72), (69, 73, 72, 67), (70, 66, 71, 73), (65, 70, 73, 69), (59, 63, 72, 68), (56, 61, 70, 65), (63, 58, 67, 72), (61, 57, 66, 70), (57, 62, 71, 66), (58, 60, 69, 67), (62, 59, 68, 71), (60, 56, 65, 69), (74, 81, 80, 79, 78, 77, 76, 75), (101, 82, 113, 111, 109, 107, 105, 103), (84, 85, 87, 86), (108, 109, 111, 110), (86, 87, 89, 88), (106, 107, 109, 108), (88, 89, 91, 90), (104, 105, 107, 106), (90, 91, 93, 92), (83, 100, 102, 104, 106, 108, 110, 112), (102, 103, 105, 104), (92, 93, 95, 94), (112, 113, 82, 83), (100, 101, 103, 102), (94, 95, 97, 96), (87, 85, 99, 97, 95, 93, 91, 89), (83, 82, 101, 100), (96, 97, 99, 98), (110, 111, 113, 112), (98, 99, 85, 84)])
_uv = me_cube_001.uv_layers.new(name='UVMap')
_uv.uv.foreach_set('vector', [1.0, 0.8133, 0.5747, 0.8133, 0.5747, 0.7632, 1.0, 0.7632, 1.0, 0.7632, 0.5747, 0.7632, 0.5747, 0.6932, 1.0, 0.6932, 1.0, 0.6932, 0.5747, 0.6932, 0.5747, 0.6431, 1.0, 0.6431, 1.0, 0.8833, 0.5747, 0.8833, 0.5747, 0.8133, 1.0, 0.8133, 0.3063, 0.3026, 0.4945, 0.0006443, 0.746, 0.2422, 0.6556, 0.5216, 0.5246, 0.8833, 0.5246, 0.8133, 0.5747, 0.8133, 0.5747, 0.8833, 0.5246, 0.8414, 0.95, 0.8414, 0.95, 0.8914, 0.5246, 0.8914, 0.5246, 0.8914, 0.95, 0.8914, 0.95, 0.9615, 0.5246, 0.9615, 0.5246, 0.7213, 0.95, 0.7213, 0.95, 0.7713, 0.5246, 0.7713, 0.5246, 0.7713, 0.95, 0.7713, 0.95, 0.8414, 0.5246, 0.8414, 0.05334, 0.1441, 0.2265, 0.0006443, 0.4945, 0.0006443, 0.3063, 0.3026, 0.95, 0.9615, 0.95, 0.8914, 1.0, 0.8914, 1.0, 0.9615, 0.9472, 0.7427, 0.5705, 0.7427, 0.5705, 0.6824, 0.9472, 0.6824, 0.9472, 0.6824, 0.5705, 0.6824, 0.5705, 0.6296, 0.9472, 0.6296, 0.9472, 0.8557, 0.5705, 0.8557, 0.5705, 0.7954, 0.9472, 0.7954, 0.9472, 0.7954, 0.5705, 0.7954, 0.5705, 0.7427, 0.9472, 0.7427, 1.0, 0.8557, 0.9472, 0.8557, 0.9472, 0.7954, 1.0, 0.7954, 0.5705, 0.8557, 0.5177, 0.8557, 0.5177, 0.7954, 0.5705, 0.7954, 0.7652, 0.5368, 0.9836, 0.5368, 0.9836, 0.6201, 0.7652, 0.6201, 0.7488, 0.4972, 1.0, 0.4972, 0.9836, 0.5368, 0.7652, 0.5368, 1.0, 0.0, 1.0, 0.4972, 0.7488, 0.4972, 0.7488, 2.98e-08, 0.7652, 0.5368, 0.9836, 0.5368, 0.9836, 0.6201, 0.7652, 0.6201, 0.7488, 0.4972, 1.0, 0.4972, 0.9836, 0.5368, 0.7652, 0.5368, 1.0, 0.0, 1.0, 0.4972, 0.7488, 0.4972, 0.7488, 2.98e-08, 0.7652, 0.5368, 0.9836, 0.5368, 0.9836, 0.6201, 0.7652, 0.6201, 0.7488, 0.4972, 1.0, 0.4972, 0.9836, 0.5368, 0.7652, 0.5368, 1.0, 0.0, 1.0, 0.4972, 0.7488, 0.4972, 0.7488, 8.941e-08, 0.7652, 0.5368, 0.9836, 0.5368, 0.9836, 0.6201, 0.7652, 0.6201, 0.7488, 0.4972, 1.0, 0.4972, 0.9836, 0.5368, 0.7652, 0.5368, 1.0, 0.0, 1.0, 0.4972, 0.7488, 0.4972, 0.7488, 2.98e-08, 0.7652, 0.5368, 0.9836, 0.5368, 0.9836, 0.6201, 0.7652, 0.6201, 0.7488, 0.4972, 1.0, 0.4972, 0.9836, 0.5368, 0.7652, 0.5368, 1.0, 1.192e-07, 1.0, 0.4972, 0.7488, 0.4972, 0.7488, 0.0, 0.1181, 0.6046, 0.3063, 0.3026, 0.6556, 0.5216, 0.4448, 0.7254, 0.7488, 0.4972, 1.0, 0.4972, 0.9836, 0.5368, 0.7652, 0.5368, 1.0, 0.0, 1.0, 0.4972, 0.7488, 0.4972, 0.7488, 2.98e-08, 0.7488, 0.4972, 1.0, 0.4972, 0.9836, 0.5368, 0.7652, 0.5368, 0.7652, 0.5368, 0.9836, 0.5368, 0.9836, 0.6201, 0.7652, 0.6201, 1.0, 2.98e-08, 1.0, 0.4972, 0.7488, 0.4972, 0.7488, 0.0, 0.7652, 0.5368, 0.9836, 0.5368, 0.9836, 0.6201, 0.7652, 0.6201, 0.7488, 0.4972, 1.0, 0.4972, 0.9836, 0.5368, 0.7652, 0.5368, 1.0, 0.0, 1.0, 0.4972, 0.7488, 0.4972, 0.7488, 8.941e-08, 0.0006425, 0.363, 0.05334, 0.1441, 0.3063, 0.3026, 0.1181, 0.6046, 0.7652, 0.5368, 0.9836, 0.5368, 0.9836, 0.6201, 0.7652, 0.6201, 0.3057, 0.302, 0.655, 0.5209, 0.4442, 0.7248, 0.1174, 0.604, 0.0527, 0.1434, 0.3057, 0.302, 0.1174, 0.604, 0.0, 0.3624, 0.4939, 5.96e-08, 0.7453, 0.2416, 0.655, 0.5209, 0.3057, 0.302, 0.2259, 0.0, 0.4939, 5.96e-08, 0.3057, 0.302, 0.0527, 0.1434, 0.484, 0.9815, 0.6645, 0.9816, 0.6645, 1.0, 0.484, 0.9999, 0.1389, 1.0, 0.0, 1.0, 5.96e-08, 0.9816, 0.1389, 0.9816, 0.5106, 1.0, 0.3717, 1.0, 0.3717, 0.9816, 0.5106, 0.9816, 6.378e-06, 0.9814, 0.1805, 0.9814, 0.1805, 0.9998, 0.0, 0.9998, 0.1805, 0.9814, 0.3323, 0.9815, 0.3322, 0.9999, 0.1805, 0.9998, 0.3717, 1.0, 0.2553, 1.0, 0.2553, 0.9816, 0.3717, 0.9816, 0.3323, 0.9815, 0.484, 0.9815, 0.484, 0.9999, 0.3322, 0.9999, 0.2553, 1.0, 0.1389, 1.0, 0.1389, 0.9816, 0.2553, 0.9816, 0.2489, 0.4939, 0.1374, 0.3825, 0.1374, 0.2249, 0.2489, 0.1134, 0.4065, 0.1134, 0.518, 0.2249, 0.518, 0.3825, 0.4065, 0.4939, 0.9532, 0.8586, 0.9418, 0.8699, 0.9258, 0.8699, 0.9145, 0.8586, 0.9145, 0.8425, 0.9258, 0.8312, 0.9418, 0.8312, 0.9532, 0.8425, 0.01601, 0.8312, 0.4121, 0.8312, 0.4121, 0.8479, 0.01601, 0.8479, 0.5843, 0.8425, 0.9145, 0.8425, 0.9145, 0.8586, 0.5843, 0.8586, 0.01601, 0.8479, 0.4121, 0.8479, 0.4121, 0.8645, 0.01601, 0.8645, 0.5843, 0.9548, 0.9145, 0.9548, 0.9145, 0.9709, 0.5843, 0.9709, 0.01601, 0.8645, 0.4121, 0.8645, 0.4121, 0.8812, 0.01601, 0.8812, 0.5843, 0.9388, 0.9145, 0.9388, 0.9145, 0.9548, 0.5843, 0.9548, 0.01601, 0.8812, 0.4121, 0.8812, 0.4121, 0.8978, 0.01601, 0.8978, 0.5569, 0.8699, 0.5456, 0.8586, 0.5456, 0.8425, 0.5569, 0.8312, 0.573, 0.8312, 0.5843, 0.8425, 0.5843, 0.8586, 0.573, 0.8699, 0.5843, 0.9227, 0.9145, 0.9227, 0.9145, 0.9388, 0.5843, 0.9388, 0.01601, 0.7646, 0.4121, 0.7646, 0.4121, 0.7812, 0.01601, 0.7812, 0.5843, 0.8746, 0.9145, 0.8746, 0.9145, 0.8907, 0.5843, 0.8907, 0.5843, 0.9067, 0.9145, 0.9067, 0.9145, 0.9227, 0.5843, 0.9227, 0.01601, 0.7812, 0.4121, 0.7812, 0.4121, 0.7979, 0.01601, 0.7979, 0.4523, 0.7646, 0.4523, 0.7812, 0.4405, 0.793, 0.4239, 0.793, 0.4121, 0.7812, 0.4121, 0.7646, 0.4239, 0.7528, 0.4405, 0.7528, 0.5843, 0.8907, 0.9145, 0.8907, 0.9145, 0.9067, 0.5843, 0.9067, 0.01601, 0.7979, 0.4121, 0.7979, 0.4121, 0.8145, 0.01601, 0.8145, 0.5843, 0.8586, 0.9145, 0.8586, 0.9145, 0.8746, 0.5843, 0.8746, 0.01601, 0.8145, 0.4121, 0.8145, 0.4121, 0.8312, 0.01601, 0.8312])
me_cube_001.use_remesh_preserve_volume = False
me_cube_001.use_remesh_preserve_attributes = False
me_cube_001.use_mirror_vertex_groups = False
me_cube_001.update()
me_cylinder_001 = bpy.data.meshes.new('Cylinder.001')
me_cylinder_001.from_pydata([(0.1684, 0.4065, -0.45), (0.1684, 0.4065, 0.4), (0.4065, 0.1684, -0.45), (0.4065, 0.1684, 0.4), (0.4065, -0.1684, -0.45), (0.4065, -0.1684, 0.4), (0.1684, -0.4065, -0.45), (0.1684, -0.4065, 0.4), (-0.1684, -0.4065, -0.45), (-0.1684, -0.4065, 0.4), (-0.4065, -0.1684, -0.45), (-0.4065, -0.1684, 0.4), (-0.4065, 0.1684, -0.45), (-0.4065, 0.1684, 0.4), (-0.1684, 0.4065, -0.45), (-0.1684, 0.4065, 0.4), (0.1852, 0.4472, -0.35), (0.1852, 0.4472, 0.3), (0.4472, 0.1852, 0.3), (0.4472, 0.1852, -0.35), (0.4472, -0.1852, 0.3), (0.4472, -0.1852, -0.35), (0.1852, -0.4472, 0.3), (0.1852, -0.4472, -0.35), (-0.1852, -0.4472, 0.3), (-0.1852, -0.4472, -0.35), (-0.4472, -0.1852, 0.3), (-0.4472, -0.1852, -0.35), (-0.4472, 0.1852, 0.3), (-0.4472, 0.1852, -0.35), (-0.1852, 0.4472, 0.3), (-0.1852, 0.4472, -0.35), (0.4, -0.5, -0.35), (0.5, -0.5, -0.35), (0.4, 0.5, -0.35), (0.5, 0.5, -0.35), (0.3, 0.0, -0.35), (0.5, 0.0, -0.35), (0.4, -0.5, -0.25), (0.5, -0.5, -0.25), (0.4, 0.5, -0.25), (0.5, 0.5, -0.25), (0.3, 0.0, -0.25), (0.5, 0.0, -0.25), (0.4, -0.5, 0.2), (0.5, -0.5, 0.2), (0.4, 0.5, 0.2), (0.5, 0.5, 0.2), (0.3, 0.0, 0.2), (0.5, 0.0, 0.2), (0.4, -0.5, 0.3), (0.5, -0.5, 0.3), (0.4, 0.5, 0.3), (0.5, 0.5, 0.3), (0.3, 0.0, 0.3), (0.5, 0.0, 0.3), (-0.4361, 0.07359, -2.42e-08), (-0.4821, 0.09198, -2.597e-08), (-0.4361, 0.05203, 0.05203), (-0.4821, 0.06504, 0.06504), (-0.4361, -4.021e-09, 0.07358), (-0.4821, -5.027e-09, 0.09198), (-0.4361, -0.05203, 0.05203), (-0.4821, -0.06504, 0.06504), (-0.4361, -0.07359, -3.063e-08), (-0.4821, -0.09198, -3.401e-08), (-0.4361, -0.05203, -0.05203), (-0.4821, -0.06504, -0.06504), (-0.4361, 7.269e-11, -0.07359), (-0.4821, 9.086e-11, -0.09198), (-0.4361, 0.05203, -0.05203), (-0.4821, 0.06504, -0.06504), (0.3967, -0.02828, 0.4717), (0.3734, -0.02828, 0.3848), (0.3455, 0.05, 0.3922), (0.3688, 0.05, 0.4792), (0.3796, 0.03536, 0.3831), (0.4029, 0.03536, 0.47), (0.3938, -1.754e-09, 0.3793), (0.4171, -2.552e-09, 0.4662), (0.3796, -0.03536, 0.3831), (0.4029, -0.03536, 0.47), (0.3455, -0.05, 0.3922), (0.3688, -0.05, 0.4792), (0.408, -2.125e-09, 0.4687), (0.3847, -1.328e-09, 0.3817), (0.3967, 0.02828, 0.4717), (0.3734, 0.02828, 0.3848), (0.3694, 0.04, 0.479), (0.3461, 0.04, 0.3921), (0.3461, -0.04, 0.3921), (0.3694, -0.04, 0.479)], [], [(17, 1, 3, 18), (18, 3, 5, 20), (20, 5, 7, 22), (22, 7, 9, 24), (24, 9, 11, 26), (26, 11, 13, 28), (3, 1, 15, 13, 11, 9, 7, 5), (28, 13, 15, 30), (30, 15, 1, 17), (0, 2, 4, 6, 8, 10, 12, 14), (14, 31, 16, 0), (31, 30, 17, 16), (12, 29, 31, 14), (29, 28, 30, 31), (10, 27, 29, 12), (27, 26, 28, 29), (8, 25, 27, 10), (25, 24, 26, 27), (6, 23, 25, 8), (23, 22, 24, 25), (4, 21, 23, 6), (21, 20, 22, 23), (2, 19, 21, 4), (19, 18, 20, 21), (0, 16, 19, 2), (16, 17, 18, 19), (36, 34, 35, 37), (32, 36, 37, 33), (42, 43, 41, 40), (38, 39, 43, 42), (34, 36, 42, 40), (37, 35, 41, 43), (36, 32, 38, 42), (33, 37, 43, 39), (35, 34, 40, 41), (32, 33, 39, 38), (48, 46, 47, 49), (44, 48, 49, 45), (54, 55, 53, 52), (50, 51, 55, 54), (46, 48, 54, 52), (49, 47, 53, 55), (48, 44, 50, 54), (45, 49, 55, 51), (47, 46, 52, 53), (44, 45, 51, 50), (56, 57, 59, 58), (58, 59, 61, 60), (60, 61, 63, 62), (62, 63, 65, 64), (64, 65, 67, 66), (66, 67, 69, 68), (59, 57, 71, 69, 67, 65, 63, 61), (68, 69, 71, 70), (70, 71, 57, 56), (81, 72, 91, 83), (74, 75, 77, 76), (76, 77, 79, 78), (74, 89, 88, 75), (78, 79, 81, 80), (79, 84, 72, 81), (80, 81, 83, 82), (83, 91, 90, 82), (73, 90, 91, 72), (85, 73, 72, 84), (87, 85, 84, 86), (77, 86, 84, 79), (89, 87, 86, 88), (75, 88, 86, 77)])
_uv = me_cylinder_001.uv_layers.new(name='UVMap')
_uv.uv.foreach_set('vector', [1.0, 0.9193, 0.9874, 1.0, 0.7357, 1.0, 0.7232, 0.9193, 0.85, 0.9193, 0.8374, 1.0, 0.5857, 1.0, 0.5731, 0.9193, 0.8849, 0.9193, 0.8724, 1.0, 0.6207, 1.0, 0.6081, 0.9193, 0.6234, 0.9193, 0.636, 1.0, 0.8876, 1.0, 0.9002, 0.9193, 0.8078, 0.9193, 0.7952, 1.0, 0.5436, 1.0, 0.531, 0.9193, 0.5401, 0.9193, 0.5526, 1.0, 0.8043, 1.0, 0.8169, 0.9193, 0.0, 0.3716, 0.0646, 0.1942, 0.2357, 0.1145, 0.413, 0.1791, 0.4928, 0.3502, 0.4282, 0.5276, 0.2571, 0.6073, 0.07974, 0.5427, 0.9614, 0.9193, 0.9488, 1.0, 0.6971, 1.0, 0.6845, 0.9193, 0.6518, 0.9193, 0.6643, 1.0, 0.916, 1.0, 0.9286, 0.9193, 0.0, 0.1969, 0.1032, 0.03883, 0.2879, 0.0, 0.446, 0.1032, 0.4848, 0.2879, 0.3816, 0.446, 0.1969, 0.4848, 0.03883, 0.3816, 0.6643, 0.3529, 0.6518, 0.4335, 0.9286, 0.4335, 0.916, 0.3529, 0.6518, 0.4335, 0.6518, 0.9193, 0.9286, 0.9193, 0.9286, 0.4335, 0.9488, 0.3529, 0.9614, 0.4335, 0.6845, 0.4335, 0.6971, 0.3529, 0.9614, 0.4335, 0.9614, 0.9193, 0.6845, 0.9193, 0.6845, 0.4335, 0.5526, 0.3529, 0.5401, 0.4335, 0.8169, 0.4335, 0.8043, 0.3529, 0.5401, 0.4335, 0.5401, 0.9193, 0.8169, 0.9193, 0.8169, 0.4335, 0.7952, 0.3529, 0.8078, 0.4335, 0.531, 0.4335, 0.5436, 0.3529, 0.8078, 0.4335, 0.8078, 0.9193, 0.531, 0.9193, 0.531, 0.4335, 0.636, 0.3529, 0.6234, 0.4335, 0.9002, 0.4335, 0.8876, 0.3529, 0.6234, 0.4335, 0.6234, 0.9193, 0.9002, 0.9193, 0.9002, 0.4335, 0.8724, 0.3529, 0.8849, 0.4335, 0.6081, 0.4335, 0.6207, 0.3529, 0.8849, 0.4335, 0.8849, 0.9193, 0.6081, 0.9193, 0.6081, 0.4335, 0.8374, 0.3529, 0.85, 0.4335, 0.5731, 0.4335, 0.5857, 0.3529, 0.85, 0.4335, 0.85, 0.9193, 0.5731, 0.9193, 0.5731, 0.4335, 0.9874, 0.3529, 1.0, 0.4335, 0.7232, 0.4335, 0.7357, 0.3529, 1.0, 0.4335, 1.0, 0.9193, 0.7232, 0.9193, 0.7232, 0.4335, 0.2562, 0.8343, 0.4617, 0.8366, 0.4691, 0.8792, 0.2563, 0.9163, 0.05006, 0.8371, 0.2562, 0.8343, 0.2563, 0.9163, 0.04277, 0.8798, 0.2556, 0.7954, 0.2555, 0.7134, 0.469, 0.7499, 0.4617, 0.7926, 0.05006, 0.793, 0.04265, 0.7505, 0.2555, 0.7134, 0.2556, 0.7954, 0.4617, 0.8366, 0.2562, 0.8343, 0.2556, 0.7954, 0.4617, 0.7926, 0.2283, 0.852, 0.4369, 0.852, 0.4369, 0.8937, 0.2283, 0.8937, 0.2562, 0.8343, 0.05006, 0.8371, 0.05006, 0.793, 0.2556, 0.7954, 0.01969, 0.852, 0.2283, 0.852, 0.2283, 0.8937, 0.01969, 0.8937, 0.5058, 0.8366, 0.4617, 0.8366, 0.4617, 0.7926, 0.5058, 0.7926, 0.05006, 0.8371, 0.00598, 0.8371, 0.00598, 0.793, 0.05006, 0.793, 0.2502, 0.9083, 0.4557, 0.9106, 0.4632, 0.9532, 0.2503, 0.9902, 0.04408, 0.9111, 0.2502, 0.9083, 0.2503, 0.9902, 0.03679, 0.9538, 0.2496, 0.8693, 0.2495, 0.7873, 0.463, 0.8238, 0.4557, 0.8665, 0.04408, 0.867, 0.03667, 0.8244, 0.2495, 0.7873, 0.2496, 0.8693, 0.4557, 0.9106, 0.2502, 0.9083, 0.2496, 0.8693, 0.4557, 0.8665, 0.2224, 0.9347, 0.431, 0.9347, 0.431, 0.9764, 0.2224, 0.9764, 0.2502, 0.9083, 0.04408, 0.9111, 0.04408, 0.867, 0.2496, 0.8693, 0.01378, 0.9347, 0.2224, 0.9347, 0.2224, 0.9764, 0.01378, 0.9764, 0.4998, 0.9106, 0.4557, 0.9106, 0.4557, 0.8665, 0.4998, 0.8665, 0.04408, 0.9111, 0.0, 0.9111, 1.192e-07, 0.867, 0.04408, 0.867, 0.6949, 0.1977, 0.659, 0.1885, 0.6791, 0.1399, 0.711, 0.1588, 0.711, 0.121, 0.6791, 0.1399, 0.659, 0.09128, 0.6949, 0.08212, 0.6682, 0.05541, 0.659, 0.09128, 0.6104, 0.07115, 0.6293, 0.03931, 0.5915, 0.03931, 0.6104, 0.07115, 0.5618, 0.09128, 0.5526, 0.05541, 0.5259, 0.08212, 0.5618, 0.09128, 0.5417, 0.1399, 0.5098, 0.121, 0.5098, 0.1588, 0.5417, 0.1399, 0.5618, 0.1885, 0.5259, 0.1977, 0.6791, 0.1399, 0.659, 0.1885, 0.6104, 0.2086, 0.5618, 0.1885, 0.5417, 0.1399, 0.5618, 0.09128, 0.6104, 0.07115, 0.659, 0.09128, 0.5526, 0.2244, 0.5618, 0.1885, 0.6104, 0.2086, 0.5915, 0.2405, 0.6293, 0.2405, 0.6104, 0.2086, 0.659, 0.1885, 0.6682, 0.2244, 0.8644, 0.06598, 0.8658, 0.07294, 0.8425, 0.07967, 0.8369, 0.0733, 0.9516, 0.006243, 0.9428, 0.07235, 0.9155, 0.06546, 0.9235, 0.002504, 0.9235, 0.002504, 0.9155, 0.06546, 0.89, 0.06453, 0.8927, 0.0, 1.0, 0.1215, 0.9945, 0.1279, 0.9374, 0.07872, 0.9428, 0.07235, 0.8927, 0.0, 0.89, 0.06453, 0.8644, 0.06598, 0.8611, 0.0, 0.89, 0.06453, 0.8901, 0.07021, 0.8658, 0.07294, 0.8644, 0.06598, 0.8611, 0.0, 0.8644, 0.06598, 0.8369, 0.0733, 0.8287, 0.002702, 0.8369, 0.0733, 0.8425, 0.07967, 0.7853, 0.1303, 0.7796, 0.1239, 0.8684, 0.1399, 0.8488, 0.1414, 0.8425, 0.07967, 0.8658, 0.07294, 0.8881, 0.1398, 0.8684, 0.1399, 0.8658, 0.07294, 0.8901, 0.07021, 0.9081, 0.1412, 0.8881, 0.1398, 0.8901, 0.07021, 0.9142, 0.07239, 0.9155, 0.06546, 0.9142, 0.07239, 0.8901, 0.07021, 0.89, 0.06453, 0.9302, 0.1436, 0.9081, 0.1412, 0.9142, 0.07239, 0.9374, 0.07872, 0.9428, 0.07235, 0.9374, 0.07872, 0.9142, 0.07239, 0.9155, 0.06546])
me_cylinder_001.use_remesh_preserve_volume = False
me_cylinder_001.use_remesh_preserve_attributes = False
me_cylinder_001.use_mirror_vertex_groups = False
me_cylinder_001.update()
me_cube = bpy.data.meshes.new('Cube')
me_cube.from_pydata([(0.5, 0.5, -0.5), (0.5, -0.5, -0.5), (-0.5, -0.5, -0.5), (-0.5, 0.5, -0.5), (0.5, 0.5, 0.5), (0.5, -0.5, 0.5), (-0.5, -0.5, 0.5), (-0.5, 0.5, 0.5)], [], [(0, 1, 2, 3), (4, 7, 6, 5), (0, 4, 5, 1), (1, 5, 6, 2), (2, 6, 7, 3), (4, 0, 3, 7)])
me_cube.materials.append(mat_material)
me_cube.use_remesh_preserve_volume = False
me_cube.use_remesh_preserve_attributes = False
me_cube.use_mirror_vertex_groups = False
me_cube.update()

# ---- objects
ob_sphere = bpy.data.objects.new('Sphere', me_sphere_001)
ob_press = bpy.data.objects.new('Press', me_cube_001)
ob_barrel = bpy.data.objects.new('Barrel', me_cylinder_001)
ob_boundingbox = bpy.data.objects.new('BoundingBox', me_cube)
ob_camera = bpy.data.objects.new('Camera', cam_camera)

# ---- transforms, parenting, visibility, modifiers, constraints
ob_sphere.location = (0.0, 0.0, 0.0)
ob_sphere.lineart.crease_threshold = 0.0
ob_press.location = (0.0, -1.0, 0.0)
ob_press.rotation_euler = (0.0, -0.0, 1.571)
ob_press.lineart.crease_threshold = 0.0
ob_barrel.location = (0.0, 1.0, 0.0)
ob_barrel.rotation_euler = (-1.571, 1.571, 0.0)
ob_barrel.lineart.crease_threshold = 0.0
ob_boundingbox.location = (0.0, 0.0, 0.0)
ob_boundingbox.lock_rotations_4d = False
ob_boundingbox.empty_display_type = 'ARROWS'
ob_boundingbox.hide_select = True
ob_boundingbox.hide_render = True
ob_boundingbox.display_type = 'WIRE'
ob_boundingbox.lineart.crease_threshold = 0.0
ob_camera.location = (2.615, -2.835, 1.9)
ob_camera.rotation_euler = (1.109, 0.0, 0.8149)
ob_camera.lock_rotations_4d = False
ob_camera.empty_display_type = 'ARROWS'
ob_camera.color = (0.0, 0.0, 0.0, 0.0)
ob_camera.display_type = 'WIRE'
ob_camera.lineart.crease_threshold = 0.0

# ---- collection membership
col_collection_1.objects.link(ob_sphere)
col_collection_1.objects.link(ob_press)
col_collection_1.objects.link(ob_barrel)
col_collection_1.objects.link(ob_boundingbox)
col_collection_1.objects.link(ob_camera)

# ---- scene / render settings (as saved in the file)
scene.camera = ob_camera
scene.frame_start = 1; scene.frame_end = 250; scene.frame_set(1)
scene.render.engine = 'BLENDER_EEVEE_NEXT'
scene.render.resolution_percentage = 50
scene.render.dither_intensity = 0.0
scene.cycles.use_denoising = False
scene.cycles.samples = 128
scene.cycles.sampling_pattern = 'TABULATED_SOBOL'
scene.cycles.light_sampling_threshold = 0.0
scene.cycles.use_adaptive_sampling = False
scene.cycles.use_light_tree = False
scene.cycles.blur_glossy = 0.0
scene.cycles.sample_clamp_indirect = 0.0
scene.view_settings.view_transform = 'Standard'
bpy.context.view_layer.update()

# ---- added for rendering (the .blend has no usable light): sun
light_auto_sun = bpy.data.lights.new('AutoSun', 'SUN')
light_auto_sun.energy = 3.0
light_auto_sun.angle = 0.0523599
ob_auto_sun = bpy.data.objects.new('AutoSun', light_auto_sun)
scene.collection.objects.link(ob_auto_sun)
ob_auto_sun.rotation_euler = (0.872665, 0.174533, 0.523599)
bpy.context.view_layer.update()
